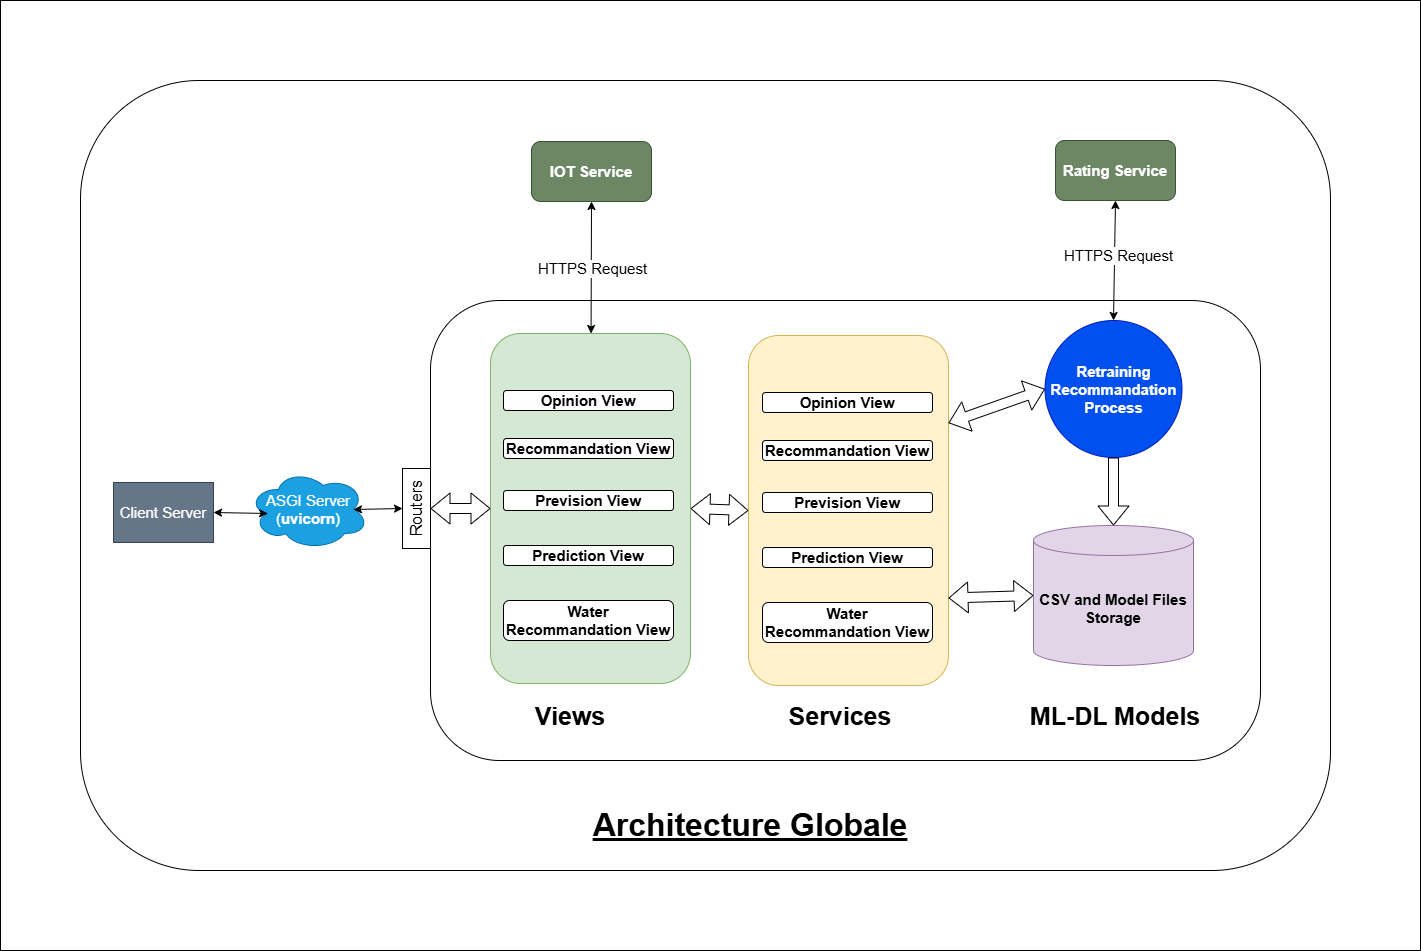

The diagram above was exported from draw.io. Its source (the exported page's mxGraphModel, read from the mxfile embedded in the PNG):
<mxGraphModel dx="2933" dy="6241" grid="1" gridSize="10" guides="1" tooltips="1" connect="1" arrows="1" fold="1" page="1" pageScale="1" pageWidth="3300" pageHeight="4681" math="0" shadow="0">
  <root>
    <mxCell id="0" />
    <mxCell id="1" parent="0" />
    <mxCell id="16kNGc8t1_5Y1JJVIUHZ-48" value="" style="rounded=0;whiteSpace=wrap;html=1;" vertex="1" parent="1">
      <mxGeometry x="20" y="-220" width="1420" height="950" as="geometry" />
    </mxCell>
    <mxCell id="16kNGc8t1_5Y1JJVIUHZ-49" value="" style="rounded=1;whiteSpace=wrap;html=1;" vertex="1" parent="1">
      <mxGeometry x="100" y="-140" width="1250" height="790" as="geometry" />
    </mxCell>
    <mxCell id="16kNGc8t1_5Y1JJVIUHZ-50" value="&lt;font style=&quot;font-size: 15px;&quot;&gt;Client Server&lt;/font&gt;" style="rounded=0;whiteSpace=wrap;html=1;fillColor=#647687;fontColor=#ffffff;strokeColor=#314354;" vertex="1" parent="1">
      <mxGeometry x="133" y="262" width="100" height="60" as="geometry" />
    </mxCell>
    <mxCell id="16kNGc8t1_5Y1JJVIUHZ-51" value="&lt;font style=&quot;font-size: 15px;&quot;&gt;ASGI Server&lt;/font&gt;&lt;div&gt;&lt;font style=&quot;font-size: 15px;&quot;&gt;(&lt;b&gt;uvicorn&lt;/b&gt;)&lt;/font&gt;&lt;/div&gt;" style="ellipse;shape=cloud;whiteSpace=wrap;html=1;fillColor=#1ba1e2;fontColor=#ffffff;strokeColor=#006EAF;" vertex="1" parent="1">
      <mxGeometry x="268" y="249" width="120" height="80" as="geometry" />
    </mxCell>
    <mxCell id="16kNGc8t1_5Y1JJVIUHZ-52" value="" style="rounded=1;whiteSpace=wrap;html=1;" vertex="1" parent="1">
      <mxGeometry x="450" y="80" width="830" height="460" as="geometry" />
    </mxCell>
    <mxCell id="16kNGc8t1_5Y1JJVIUHZ-53" value="" style="rounded=1;whiteSpace=wrap;html=1;fillColor=#d5e8d4;strokeColor=#82b366;" vertex="1" parent="1">
      <mxGeometry x="510" y="113" width="200" height="350" as="geometry" />
    </mxCell>
    <mxCell id="16kNGc8t1_5Y1JJVIUHZ-54" value="&lt;font style=&quot;font-size: 15px;&quot;&gt;&lt;b&gt;Opinion View&lt;/b&gt;&lt;/font&gt;" style="rounded=1;whiteSpace=wrap;html=1;" vertex="1" parent="1">
      <mxGeometry x="523" y="170" width="170" height="20" as="geometry" />
    </mxCell>
    <mxCell id="16kNGc8t1_5Y1JJVIUHZ-55" value="&lt;font style=&quot;font-size: 16px;&quot;&gt;Routers&lt;/font&gt;" style="rounded=0;whiteSpace=wrap;html=1;rotation=-90;" vertex="1" parent="1">
      <mxGeometry x="396" y="274" width="80" height="28" as="geometry" />
    </mxCell>
    <mxCell id="16kNGc8t1_5Y1JJVIUHZ-56" value="&lt;font style=&quot;font-size: 15px;&quot;&gt;&lt;b&gt;Recommandation View&lt;/b&gt;&lt;/font&gt;" style="rounded=1;whiteSpace=wrap;html=1;" vertex="1" parent="1">
      <mxGeometry x="523" y="218" width="170" height="20" as="geometry" />
    </mxCell>
    <mxCell id="16kNGc8t1_5Y1JJVIUHZ-57" value="&lt;font style=&quot;font-size: 15px;&quot;&gt;&lt;b&gt;Prediction View&lt;/b&gt;&lt;/font&gt;" style="rounded=1;whiteSpace=wrap;html=1;" vertex="1" parent="1">
      <mxGeometry x="523" y="325" width="170" height="20" as="geometry" />
    </mxCell>
    <mxCell id="16kNGc8t1_5Y1JJVIUHZ-58" value="&lt;font style=&quot;font-size: 15px;&quot;&gt;&lt;b&gt;Prevision View&lt;/b&gt;&lt;/font&gt;" style="rounded=1;whiteSpace=wrap;html=1;" vertex="1" parent="1">
      <mxGeometry x="523" y="270" width="170" height="20" as="geometry" />
    </mxCell>
    <mxCell id="16kNGc8t1_5Y1JJVIUHZ-59" value="&lt;font style=&quot;font-size: 15px;&quot;&gt;&lt;b&gt;Water Recommandation View&lt;/b&gt;&lt;/font&gt;" style="rounded=1;whiteSpace=wrap;html=1;" vertex="1" parent="1">
      <mxGeometry x="523" y="380" width="170" height="40" as="geometry" />
    </mxCell>
    <mxCell id="16kNGc8t1_5Y1JJVIUHZ-60" value="" style="rounded=1;whiteSpace=wrap;html=1;fillColor=#fff2cc;strokeColor=#d6b656;" vertex="1" parent="1">
      <mxGeometry x="768" y="115" width="200" height="350" as="geometry" />
    </mxCell>
    <mxCell id="16kNGc8t1_5Y1JJVIUHZ-61" value="&lt;font style=&quot;font-size: 15px;&quot;&gt;&lt;b&gt;Opinion View&lt;/b&gt;&lt;/font&gt;" style="rounded=1;whiteSpace=wrap;html=1;" vertex="1" parent="1">
      <mxGeometry x="782" y="172" width="170" height="20" as="geometry" />
    </mxCell>
    <mxCell id="16kNGc8t1_5Y1JJVIUHZ-62" value="&lt;font style=&quot;font-size: 15px;&quot;&gt;&lt;b&gt;Recommandation View&lt;/b&gt;&lt;/font&gt;" style="rounded=1;whiteSpace=wrap;html=1;" vertex="1" parent="1">
      <mxGeometry x="782" y="220" width="170" height="20" as="geometry" />
    </mxCell>
    <mxCell id="16kNGc8t1_5Y1JJVIUHZ-63" value="&lt;font style=&quot;font-size: 15px;&quot;&gt;&lt;b&gt;Prediction View&lt;/b&gt;&lt;/font&gt;" style="rounded=1;whiteSpace=wrap;html=1;" vertex="1" parent="1">
      <mxGeometry x="782" y="327" width="170" height="20" as="geometry" />
    </mxCell>
    <mxCell id="16kNGc8t1_5Y1JJVIUHZ-64" value="&lt;font style=&quot;font-size: 15px;&quot;&gt;&lt;b&gt;Prevision View&lt;/b&gt;&lt;/font&gt;" style="rounded=1;whiteSpace=wrap;html=1;" vertex="1" parent="1">
      <mxGeometry x="782" y="272" width="170" height="20" as="geometry" />
    </mxCell>
    <mxCell id="16kNGc8t1_5Y1JJVIUHZ-65" value="&lt;font style=&quot;font-size: 15px;&quot;&gt;&lt;b&gt;Water Recommandation View&lt;/b&gt;&lt;/font&gt;" style="rounded=1;whiteSpace=wrap;html=1;" vertex="1" parent="1">
      <mxGeometry x="782" y="382" width="170" height="40" as="geometry" />
    </mxCell>
    <mxCell id="16kNGc8t1_5Y1JJVIUHZ-66" value="" style="shape=flexArrow;endArrow=classic;startArrow=classic;html=1;rounded=0;entryX=0;entryY=0.5;entryDx=0;entryDy=0;" edge="1" parent="1" source="16kNGc8t1_5Y1JJVIUHZ-55" target="16kNGc8t1_5Y1JJVIUHZ-53">
      <mxGeometry width="100" height="100" relative="1" as="geometry">
        <mxPoint x="660" y="370" as="sourcePoint" />
        <mxPoint x="760" y="270" as="targetPoint" />
      </mxGeometry>
    </mxCell>
    <mxCell id="16kNGc8t1_5Y1JJVIUHZ-67" value="" style="shape=flexArrow;endArrow=classic;startArrow=classic;html=1;rounded=0;exitX=1;exitY=0.5;exitDx=0;exitDy=0;entryX=0;entryY=0.5;entryDx=0;entryDy=0;" edge="1" parent="1" source="16kNGc8t1_5Y1JJVIUHZ-53" target="16kNGc8t1_5Y1JJVIUHZ-60">
      <mxGeometry width="100" height="100" relative="1" as="geometry">
        <mxPoint x="660" y="370" as="sourcePoint" />
        <mxPoint x="760" y="270" as="targetPoint" />
      </mxGeometry>
    </mxCell>
    <mxCell id="16kNGc8t1_5Y1JJVIUHZ-68" value="" style="endArrow=classic;startArrow=classic;html=1;rounded=0;exitX=0.875;exitY=0.5;exitDx=0;exitDy=0;exitPerimeter=0;entryX=0.5;entryY=0;entryDx=0;entryDy=0;" edge="1" parent="1" source="16kNGc8t1_5Y1JJVIUHZ-51" target="16kNGc8t1_5Y1JJVIUHZ-55">
      <mxGeometry width="50" height="50" relative="1" as="geometry">
        <mxPoint x="373" y="282" as="sourcePoint" />
        <mxPoint x="423.00800000000004" y="282" as="targetPoint" />
      </mxGeometry>
    </mxCell>
    <mxCell id="16kNGc8t1_5Y1JJVIUHZ-69" value="" style="endArrow=classic;startArrow=classic;html=1;rounded=0;exitX=1;exitY=0.5;exitDx=0;exitDy=0;entryX=0.16;entryY=0.55;entryDx=0;entryDy=0;entryPerimeter=0;" edge="1" parent="1" source="16kNGc8t1_5Y1JJVIUHZ-50" target="16kNGc8t1_5Y1JJVIUHZ-51">
      <mxGeometry width="50" height="50" relative="1" as="geometry">
        <mxPoint x="540" y="350" as="sourcePoint" />
        <mxPoint x="590" y="300" as="targetPoint" />
      </mxGeometry>
    </mxCell>
    <mxCell id="16kNGc8t1_5Y1JJVIUHZ-70" value="&lt;b&gt;&lt;font style=&quot;font-size: 15px;&quot;&gt;CSV and Model Files Storage&lt;/font&gt;&lt;/b&gt;" style="shape=cylinder3;whiteSpace=wrap;html=1;boundedLbl=1;backgroundOutline=1;size=15;fillColor=#e1d5e7;strokeColor=#9673a6;" vertex="1" parent="1">
      <mxGeometry x="1053" y="305" width="160" height="140" as="geometry" />
    </mxCell>
    <mxCell id="16kNGc8t1_5Y1JJVIUHZ-71" value="&lt;b&gt;&lt;font style=&quot;font-size: 25px;&quot;&gt;Views&lt;/font&gt;&lt;/b&gt;" style="text;html=1;align=center;verticalAlign=middle;whiteSpace=wrap;rounded=0;" vertex="1" parent="1">
      <mxGeometry x="560" y="480" width="60" height="30" as="geometry" />
    </mxCell>
    <mxCell id="16kNGc8t1_5Y1JJVIUHZ-72" value="&lt;b style=&quot;&quot;&gt;&lt;font style=&quot;font-size: 25px;&quot;&gt;Services&lt;/font&gt;&lt;/b&gt;" style="text;html=1;align=center;verticalAlign=middle;whiteSpace=wrap;rounded=0;" vertex="1" parent="1">
      <mxGeometry x="830" y="480" width="60" height="30" as="geometry" />
    </mxCell>
    <mxCell id="16kNGc8t1_5Y1JJVIUHZ-73" value="&lt;b style=&quot;&quot;&gt;&lt;font style=&quot;font-size: 25px;&quot;&gt;ML-DL Models&lt;/font&gt;&lt;/b&gt;" style="text;html=1;align=center;verticalAlign=middle;whiteSpace=wrap;rounded=0;" vertex="1" parent="1">
      <mxGeometry x="1040" y="480" width="190" height="30" as="geometry" />
    </mxCell>
    <mxCell id="16kNGc8t1_5Y1JJVIUHZ-74" value="" style="shape=flexArrow;endArrow=classic;startArrow=classic;html=1;rounded=0;exitX=0;exitY=0.5;exitDx=0;exitDy=0;exitPerimeter=0;entryX=1;entryY=0.75;entryDx=0;entryDy=0;" edge="1" parent="1" source="16kNGc8t1_5Y1JJVIUHZ-70" target="16kNGc8t1_5Y1JJVIUHZ-60">
      <mxGeometry width="100" height="100" relative="1" as="geometry">
        <mxPoint x="900" y="310" as="sourcePoint" />
        <mxPoint x="1000" y="210" as="targetPoint" />
      </mxGeometry>
    </mxCell>
    <mxCell id="16kNGc8t1_5Y1JJVIUHZ-75" value="&lt;b&gt;&lt;font style=&quot;font-size: 15px;&quot;&gt;Retraining Recommandation Process&lt;/font&gt;&lt;/b&gt;" style="ellipse;whiteSpace=wrap;html=1;aspect=fixed;fillColor=#0050ef;fontColor=#ffffff;strokeColor=#001DBC;" vertex="1" parent="1">
      <mxGeometry x="1064.5" y="100" width="137" height="137" as="geometry" />
    </mxCell>
    <mxCell id="16kNGc8t1_5Y1JJVIUHZ-76" value="" style="shape=flexArrow;endArrow=classic;html=1;rounded=0;entryX=0.5;entryY=0;entryDx=0;entryDy=0;entryPerimeter=0;exitX=0.5;exitY=1;exitDx=0;exitDy=0;" edge="1" parent="1" source="16kNGc8t1_5Y1JJVIUHZ-75" target="16kNGc8t1_5Y1JJVIUHZ-70">
      <mxGeometry width="50" height="50" relative="1" as="geometry">
        <mxPoint x="900" y="310" as="sourcePoint" />
        <mxPoint x="950" y="260" as="targetPoint" />
      </mxGeometry>
    </mxCell>
    <mxCell id="16kNGc8t1_5Y1JJVIUHZ-77" value="" style="shape=flexArrow;endArrow=classic;startArrow=classic;html=1;rounded=0;entryX=0;entryY=0.5;entryDx=0;entryDy=0;exitX=1;exitY=0.25;exitDx=0;exitDy=0;" edge="1" parent="1" source="16kNGc8t1_5Y1JJVIUHZ-60" target="16kNGc8t1_5Y1JJVIUHZ-75">
      <mxGeometry width="100" height="100" relative="1" as="geometry">
        <mxPoint x="870" y="270" as="sourcePoint" />
        <mxPoint x="970" y="170" as="targetPoint" />
      </mxGeometry>
    </mxCell>
    <mxCell id="16kNGc8t1_5Y1JJVIUHZ-78" value="&lt;font style=&quot;font-size: 15px;&quot;&gt;&lt;b&gt;Rating Service&lt;/b&gt;&lt;/font&gt;" style="rounded=1;whiteSpace=wrap;html=1;fillColor=#6d8764;fontColor=#ffffff;strokeColor=#3A5431;" vertex="1" parent="1">
      <mxGeometry x="1075" y="-80" width="120" height="60" as="geometry" />
    </mxCell>
    <mxCell id="16kNGc8t1_5Y1JJVIUHZ-79" value="" style="endArrow=classic;startArrow=classic;html=1;rounded=0;entryX=0.5;entryY=1;entryDx=0;entryDy=0;" edge="1" parent="1" source="16kNGc8t1_5Y1JJVIUHZ-75" target="16kNGc8t1_5Y1JJVIUHZ-78">
      <mxGeometry width="50" height="50" relative="1" as="geometry">
        <mxPoint x="900" y="100" as="sourcePoint" />
        <mxPoint x="950" y="50" as="targetPoint" />
      </mxGeometry>
    </mxCell>
    <mxCell id="16kNGc8t1_5Y1JJVIUHZ-80" value="&lt;font style=&quot;font-size: 15px;&quot;&gt;HTTPS Request&lt;/font&gt;" style="edgeLabel;html=1;align=center;verticalAlign=middle;resizable=0;points=[];" vertex="1" connectable="0" parent="16kNGc8t1_5Y1JJVIUHZ-79">
      <mxGeometry x="0.0836" y="-2" relative="1" as="geometry">
        <mxPoint as="offset" />
      </mxGeometry>
    </mxCell>
    <mxCell id="16kNGc8t1_5Y1JJVIUHZ-81" value="&lt;span style=&quot;font-size: 15px;&quot;&gt;&lt;b&gt;IOT Service&lt;/b&gt;&lt;/span&gt;" style="rounded=1;whiteSpace=wrap;html=1;fillColor=#6d8764;fontColor=#ffffff;strokeColor=#3A5431;" vertex="1" parent="1">
      <mxGeometry x="551" y="-79" width="120" height="60" as="geometry" />
    </mxCell>
    <mxCell id="16kNGc8t1_5Y1JJVIUHZ-82" value="" style="endArrow=classic;startArrow=classic;html=1;rounded=0;entryX=0.5;entryY=1;entryDx=0;entryDy=0;" edge="1" parent="1" source="16kNGc8t1_5Y1JJVIUHZ-53" target="16kNGc8t1_5Y1JJVIUHZ-81">
      <mxGeometry width="50" height="50" relative="1" as="geometry">
        <mxPoint x="680" y="140" as="sourcePoint" />
        <mxPoint x="730" y="90" as="targetPoint" />
      </mxGeometry>
    </mxCell>
    <mxCell id="16kNGc8t1_5Y1JJVIUHZ-83" value="&lt;font style=&quot;font-size: 15px;&quot;&gt;HTTPS Request&lt;/font&gt;" style="edgeLabel;html=1;align=center;verticalAlign=middle;resizable=0;points=[];" vertex="1" connectable="0" parent="16kNGc8t1_5Y1JJVIUHZ-82">
      <mxGeometry x="0.0303" relative="1" as="geometry">
        <mxPoint as="offset" />
      </mxGeometry>
    </mxCell>
    <mxCell id="16kNGc8t1_5Y1JJVIUHZ-84" value="&lt;b&gt;&lt;font style=&quot;line-height: 140%; font-size: 32px;&quot;&gt;&lt;u style=&quot;&quot;&gt;Architecture Globale&lt;/u&gt;&lt;/font&gt;&lt;/b&gt;" style="text;html=1;align=center;verticalAlign=middle;whiteSpace=wrap;rounded=0;" vertex="1" parent="1">
      <mxGeometry x="509" y="590" width="522" height="30" as="geometry" />
    </mxCell>
  </root>
</mxGraphModel>